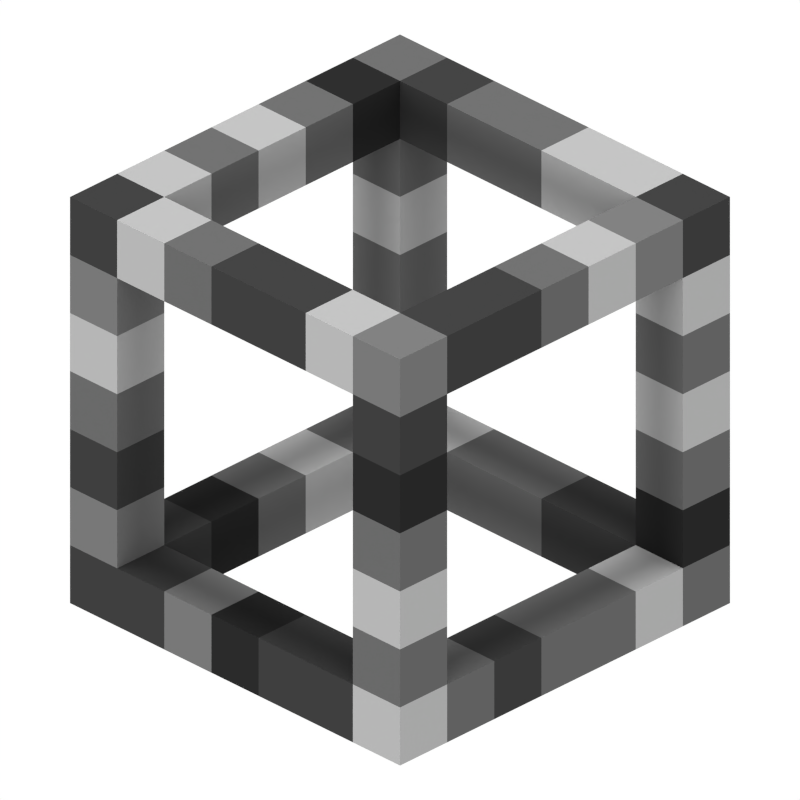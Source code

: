 # Source: bedrock_studio.blend  (saved by Blender 2.82.7; exported with 4.5.12 LTS)
import bpy
from mathutils import Matrix  # noqa: F401  (used for matrix-valued properties, if any)

bpy.ops.wm.read_factory_settings(use_empty=True)
scene = bpy.context.scene
scene.name = 'Scene'

# ---- collections
col_collection_1 = bpy.data.collections.new('Collection 1'); scene.collection.children.link(col_collection_1)

# ---- materials (node trees are filled in below, after node groups)
mat_bedrock_dark = bpy.data.materials.new('Bedrock.Dark')
mat_bedrock_dark.use_transparent_shadow = False
mat_bedrock_black = bpy.data.materials.new('Bedrock.Black')
mat_bedrock_black.use_transparent_shadow = False
mat_bedrock_lightgrey = bpy.data.materials.new('Bedrock.LightGrey')
mat_bedrock_lightgrey.use_transparent_shadow = False
mat_bedrock_grey = bpy.data.materials.new('Bedrock.Grey')
mat_bedrock_grey.use_transparent_shadow = False
mat_bedrock_grey.preview_render_type = 'CUBE'
mat_bedrock_light = bpy.data.materials.new('Bedrock.Light')
mat_bedrock_light.use_transparent_shadow = False

# ---- material node trees
mat_bedrock_dark.use_nodes = True; mat_bedrock_dark.node_tree.nodes.clear()
_N = mat_bedrock_dark.node_tree.nodes; _L = mat_bedrock_dark.node_tree.links
n0 = _N.new('ShaderNodeOutputMaterial'); n0.name = 'Material Output'; n0.location = (300, 300)
n1 = _N.new('ShaderNodeBsdfDiffuse'); n1.name = 'Diffuse BSDF'; n1.location = (10, 300)
n1.inputs[1].default_value = 0.5
n2 = _N.new('ShaderNodeRGB'); n2.name = 'RGB'; n2.location = (-280, 260)
n2.outputs[0].default_value = (0.0331, 0.0331, 0.0331, 1.0)
_L.new(n1.outputs[0], n0.inputs[0])
_L.new(n2.outputs[0], n1.inputs[0])
n0.is_active_output = True
mat_bedrock_black.use_nodes = True; mat_bedrock_black.node_tree.nodes.clear()
_N = mat_bedrock_black.node_tree.nodes; _L = mat_bedrock_black.node_tree.links
n0 = _N.new('ShaderNodeOutputMaterial'); n0.name = 'Material Output'; n0.location = (300, 300)
n1 = _N.new('ShaderNodeBsdfDiffuse'); n1.name = 'Diffuse BSDF'; n1.location = (10, 300)
n1.inputs[1].default_value = 0.5
n2 = _N.new('ShaderNodeRGB'); n2.name = 'RGB'; n2.location = (-280, 260)
n2.outputs[0].default_value = (0.016, 0.016, 0.016, 1.0)
_L.new(n1.outputs[0], n0.inputs[0])
_L.new(n2.outputs[0], n1.inputs[0])
n0.is_active_output = True
mat_bedrock_lightgrey.use_nodes = True; mat_bedrock_lightgrey.node_tree.nodes.clear()
_N = mat_bedrock_lightgrey.node_tree.nodes; _L = mat_bedrock_lightgrey.node_tree.links
n0 = _N.new('ShaderNodeOutputMaterial'); n0.name = 'Material Output'; n0.location = (300, 300)
n1 = _N.new('ShaderNodeBsdfDiffuse'); n1.name = 'Diffuse BSDF'; n1.location = (10, 300)
n1.inputs[1].default_value = 0.5
n2 = _N.new('ShaderNodeRGB'); n2.name = 'RGB'; n2.location = (-280, 260)
n2.outputs[0].default_value = (0.1248, 0.1248, 0.1248, 1.0)
_L.new(n1.outputs[0], n0.inputs[0])
_L.new(n2.outputs[0], n1.inputs[0])
n0.is_active_output = True
mat_bedrock_grey.use_nodes = True; mat_bedrock_grey.node_tree.nodes.clear()
_N = mat_bedrock_grey.node_tree.nodes; _L = mat_bedrock_grey.node_tree.links
n0 = _N.new('ShaderNodeOutputMaterial'); n0.name = 'Material Output'; n0.location = (300, 300)
n1 = _N.new('ShaderNodeBsdfDiffuse'); n1.name = 'Diffuse BSDF'; n1.location = (10, 300)
n1.inputs[1].default_value = 0.5
n2 = _N.new('ShaderNodeRGB'); n2.name = 'RGB'; n2.location = (-280, 260)
n2.outputs[0].default_value = (0.09531, 0.09531, 0.09531, 1.0)
_L.new(n1.outputs[0], n0.inputs[0])
_L.new(n2.outputs[0], n1.inputs[0])
n0.is_active_output = True
mat_bedrock_light.use_nodes = True; mat_bedrock_light.node_tree.nodes.clear()
_N = mat_bedrock_light.node_tree.nodes; _L = mat_bedrock_light.node_tree.links
n0 = _N.new('ShaderNodeOutputMaterial'); n0.name = 'Material Output'; n0.location = (300, 300)
n1 = _N.new('ShaderNodeBsdfDiffuse'); n1.name = 'Diffuse BSDF'; n1.location = (10, 300)
n1.inputs[1].default_value = 0.5
n2 = _N.new('ShaderNodeRGB'); n2.name = 'RGB'; n2.location = (-280, 260)
n2.outputs[0].default_value = (0.3095, 0.3095, 0.3095, 1.0)
_L.new(n1.outputs[0], n0.inputs[0])
_L.new(n2.outputs[0], n1.inputs[0])
n0.is_active_output = True

# ---- world
world_world = bpy.data.worlds.new('World'); scene.world = world_world
world_world.color = (1.0, 1.0, 1.0)
world_world.use_sun_shadow = False
world_world.sun_shadow_jitter_overblur = 0.0
world_world.cycles.sampling_method = 'NONE'
world_world.cycles.sample_map_resolution = 256

# ---- cameras
cam_camera = bpy.data.cameras.new('Camera')
cam_camera.type = 'ORTHO'
cam_camera.clip_end = 100.0
cam_camera.lens = 35.0
cam_camera.sensor_width = 512.0
cam_camera.sensor_height = 18.0
cam_camera.ortho_scale = 24.0
cam_camera.dof.focus_distance = 0.0
cam_camera.dof.aperture_fstop = 128.0

# ---- lights
light_suny = bpy.data.lights.new('SunY', 'SUN')
light_suny.transmission_factor = 0.0
light_suny.angle = 0.1993
light_suny.energy = 2.0
light_suny.shadow_buffer_clip_start = 0.5
light_suny.shadow_soft_size = 0.1
light_suny.shadow_cascade_max_distance = 1000.0
light_suny.cycles.use_multiple_importance_sampling = False
light_sunz = bpy.data.lights.new('SunZ', 'SUN')
light_sunz.transmission_factor = 0.0
light_sunz.angle = 0.1993
light_sunz.energy = 3.0
light_sunz.shadow_buffer_clip_start = 0.5
light_sunz.shadow_soft_size = 0.1
light_sunz.shadow_cascade_max_distance = 1000.0
light_sunz.cycles.use_multiple_importance_sampling = False
light_sunx = bpy.data.lights.new('SunX', 'SUN')
light_sunx.transmission_factor = 0.0
light_sunx.angle = 0.1993
light_sunx.energy = 1.0
light_sunx.shadow_buffer_clip_start = 0.5
light_sunx.shadow_soft_size = 0.1
light_sunx.shadow_cascade_max_distance = 1000.0
light_sunx.cycles.use_multiple_importance_sampling = False

# ---- meshes
me_block_dark = bpy.data.meshes.new('Block.Dark')
me_block_dark.from_pydata([(-1.0, -1.0, 0.0), (-1.0, -1.0, 2.0), (-1.0, 1.0, 0.0), (-1.0, 1.0, 2.0), (1.0, -1.0, 0.0), (1.0, -1.0, 2.0), (1.0, 1.0, 0.0), (1.0, 1.0, 2.0)], [], [(0, 1, 3, 2), (2, 3, 7, 6), (6, 7, 5, 4), (4, 5, 1, 0), (2, 6, 4, 0), (7, 3, 1, 5)])
_uv = me_block_dark.uv_layers.new(name='UVMap')
_uv.uv.foreach_set('vector', [1.0, 0.0, 1.0, 1.0, 0.0, 1.0, 0.0, 0.0, 1.0, 0.0, 1.0, 1.0, 0.0, 1.0, 0.0, 0.0, 1.0, 0.0, 1.0, 1.0, 0.0, 1.0, 0.0, 0.0, 1.0, 0.0, 1.0, 1.0, 0.0, 1.0, 0.0, 0.0, 1.0, 0.0, 1.0, 1.0, 0.0, 1.0, 0.0, 0.0, 1.0, 0.0, 1.0, 1.0, 0.0, 1.0, 0.0, 0.0])
me_block_dark.materials.append(mat_bedrock_dark)
me_block_dark.use_remesh_fix_poles = True
me_block_dark.use_remesh_preserve_attributes = False
me_block_dark.use_mirror_vertex_groups = False
me_block_dark.update()
me_block_black = bpy.data.meshes.new('Block.Black')
me_block_black.from_pydata([(-1.0, -1.0, 0.0), (-1.0, -1.0, 2.0), (-1.0, 1.0, 0.0), (-1.0, 1.0, 2.0), (1.0, -1.0, 0.0), (1.0, -1.0, 2.0), (1.0, 1.0, 0.0), (1.0, 1.0, 2.0)], [], [(0, 1, 3, 2), (2, 3, 7, 6), (6, 7, 5, 4), (4, 5, 1, 0), (2, 6, 4, 0), (7, 3, 1, 5)])
_uv = me_block_black.uv_layers.new(name='UVMap')
_uv.uv.foreach_set('vector', [1.0, 0.0, 1.0, 1.0, 0.0, 1.0, 0.0, 0.0, 1.0, 0.0, 1.0, 1.0, 0.0, 1.0, 0.0, 0.0, 1.0, 0.0, 1.0, 1.0, 0.0, 1.0, 0.0, 0.0, 1.0, 0.0, 1.0, 1.0, 0.0, 1.0, 0.0, 0.0, 1.0, 0.0, 1.0, 1.0, 0.0, 1.0, 0.0, 0.0, 1.0, 0.0, 1.0, 1.0, 0.0, 1.0, 0.0, 0.0])
me_block_black.materials.append(mat_bedrock_black)
me_block_black.use_remesh_fix_poles = True
me_block_black.use_remesh_preserve_attributes = False
me_block_black.use_mirror_vertex_groups = False
me_block_black.update()
me_block_lightgrey = bpy.data.meshes.new('Block.LightGrey')
me_block_lightgrey.from_pydata([(-1.0, -1.0, 0.0), (-1.0, -1.0, 2.0), (-1.0, 1.0, 0.0), (-1.0, 1.0, 2.0), (1.0, -1.0, 0.0), (1.0, -1.0, 2.0), (1.0, 1.0, 0.0), (1.0, 1.0, 2.0)], [], [(0, 1, 3, 2), (2, 3, 7, 6), (6, 7, 5, 4), (4, 5, 1, 0), (2, 6, 4, 0), (7, 3, 1, 5)])
_uv = me_block_lightgrey.uv_layers.new(name='UVMap')
_uv.uv.foreach_set('vector', [1.0, 0.0, 1.0, 1.0, 0.0, 1.0, 0.0, 0.0, 1.0, 0.0, 1.0, 1.0, 0.0, 1.0, 0.0, 0.0, 1.0, 0.0, 1.0, 1.0, 0.0, 1.0, 0.0, 0.0, 1.0, 0.0, 1.0, 1.0, 0.0, 1.0, 0.0, 0.0, 1.0, 0.0, 1.0, 1.0, 0.0, 1.0, 0.0, 0.0, 1.0, 0.0, 1.0, 1.0, 0.0, 1.0, 0.0, 0.0])
me_block_lightgrey.materials.append(mat_bedrock_lightgrey)
me_block_lightgrey.use_remesh_fix_poles = True
me_block_lightgrey.use_remesh_preserve_attributes = False
me_block_lightgrey.use_mirror_vertex_groups = False
me_block_lightgrey.update()
me_block_grey = bpy.data.meshes.new('Block.Grey')
me_block_grey.from_pydata([(-1.0, -1.0, 0.0), (-1.0, -1.0, 2.0), (-1.0, 1.0, 0.0), (-1.0, 1.0, 2.0), (1.0, -1.0, 0.0), (1.0, -1.0, 2.0), (1.0, 1.0, 0.0), (1.0, 1.0, 2.0)], [], [(0, 1, 3, 2), (2, 3, 7, 6), (6, 7, 5, 4), (4, 5, 1, 0), (2, 6, 4, 0), (7, 3, 1, 5)])
_uv = me_block_grey.uv_layers.new(name='UVMap')
_uv.uv.foreach_set('vector', [1.0, 0.0, 1.0, 1.0, 0.0, 1.0, 0.0, 0.0, 1.0, 0.0, 1.0, 1.0, 0.0, 1.0, 0.0, 0.0, 1.0, 0.0, 1.0, 1.0, 0.0, 1.0, 0.0, 0.0, 1.0, 0.0, 1.0, 1.0, 0.0, 1.0, 0.0, 0.0, 1.0, 0.0, 1.0, 1.0, 0.0, 1.0, 0.0, 0.0, 1.0, 0.0, 1.0, 1.0, 0.0, 1.0, 0.0, 0.0])
me_block_grey.materials.append(mat_bedrock_grey)
me_block_grey.use_remesh_fix_poles = True
me_block_grey.use_remesh_preserve_attributes = False
me_block_grey.use_mirror_vertex_groups = False
me_block_grey.update()
me_block_light = bpy.data.meshes.new('Block.Light')
me_block_light.from_pydata([(-1.0, -1.0, 0.0), (-1.0, -1.0, 2.0), (-1.0, 1.0, 0.0), (-1.0, 1.0, 2.0), (1.0, -1.0, 0.0), (1.0, -1.0, 2.0), (1.0, 1.0, 0.0), (1.0, 1.0, 2.0)], [], [(0, 1, 3, 2), (2, 3, 7, 6), (6, 7, 5, 4), (4, 5, 1, 0), (2, 6, 4, 0), (7, 3, 1, 5)])
_uv = me_block_light.uv_layers.new(name='UVMap')
_uv.uv.foreach_set('vector', [1.0, 0.0, 1.0, 1.0, 0.0, 1.0, 0.0, 0.0, 1.0, 0.0, 1.0, 1.0, 0.0, 1.0, 0.0, 0.0, 1.0, 0.0, 1.0, 1.0, 0.0, 1.0, 0.0, 0.0, 1.0, 0.0, 1.0, 1.0, 0.0, 1.0, 0.0, 0.0, 1.0, 0.0, 1.0, 1.0, 0.0, 1.0, 0.0, 0.0, 1.0, 0.0, 1.0, 1.0, 0.0, 1.0, 0.0, 0.0])
me_block_light.materials.append(mat_bedrock_light)
me_block_light.use_remesh_fix_poles = True
me_block_light.use_remesh_preserve_attributes = False
me_block_light.use_mirror_vertex_groups = False
me_block_light.update()

# ---- objects
ob_cube_001 = bpy.data.objects.new('Cube.001', me_block_dark)
ob_cube_002 = bpy.data.objects.new('Cube.002', me_block_dark)
ob_cube_003 = bpy.data.objects.new('Cube.003', me_block_black)
ob_cube_004 = bpy.data.objects.new('Cube.004', me_block_lightgrey)
ob_cube_005 = bpy.data.objects.new('Cube.005', me_block_dark)
ob_cube_018 = bpy.data.objects.new('Cube.018', me_block_dark)
ob_cube_017 = bpy.data.objects.new('Cube.017', me_block_dark)
ob_cube_016 = bpy.data.objects.new('Cube.016', me_block_grey)
ob_cube_015 = bpy.data.objects.new('Cube.015', me_block_grey)
ob_cube_014 = bpy.data.objects.new('Cube.014', me_block_light)
ob_cube_051 = bpy.data.objects.new('Cube.051', me_block_light)
ob_cube_050 = bpy.data.objects.new('Cube.050', me_block_dark)
ob_cube_049 = bpy.data.objects.new('Cube.049', me_block_dark)
ob_cube_048 = bpy.data.objects.new('Cube.048', me_block_grey)
ob_cube_047 = bpy.data.objects.new('Cube.047', me_block_light)
ob_cube_038 = bpy.data.objects.new('Cube.038', me_block_dark)
ob_cube_037 = bpy.data.objects.new('Cube.037', me_block_grey)
ob_cube_036 = bpy.data.objects.new('Cube.036', me_block_grey)
ob_cube_035 = bpy.data.objects.new('Cube.035', me_block_light)
ob_cube_034 = bpy.data.objects.new('Cube.034', me_block_light)
ob_cube_067 = bpy.data.objects.new('Cube.067', me_block_light)
ob_cube_066 = bpy.data.objects.new('Cube.066', me_block_grey)
ob_cube_065 = bpy.data.objects.new('Cube.065', me_block_dark)
ob_cube_064 = bpy.data.objects.new('Cube.064', me_block_grey)
ob_cube_063 = bpy.data.objects.new('Cube.063', me_block_grey)
ob_cube_062 = bpy.data.objects.new('Cube.062', me_block_light)
ob_cube_061 = bpy.data.objects.new('Cube.061', me_block_grey)
ob_cube_060 = bpy.data.objects.new('Cube.060', me_block_grey)
ob_cube_059 = bpy.data.objects.new('Cube.059', me_block_light)
ob_cube_058 = bpy.data.objects.new('Cube.058', me_block_grey)
ob_cube_046 = bpy.data.objects.new('Cube.046', me_block_black)
ob_cube_039 = bpy.data.objects.new('Cube.039', me_block_dark)
ob_cube_033 = bpy.data.objects.new('Cube.033', me_block_dark)
ob_cube_032 = bpy.data.objects.new('Cube.032', me_block_lightgrey)
ob_cube_031 = bpy.data.objects.new('Cube.031', me_block_light)
ob_cube_030 = bpy.data.objects.new('Cube.030', me_block_grey)
ob_cube_029 = bpy.data.objects.new('Cube.029', me_block_dark)
ob_cube_023 = bpy.data.objects.new('Cube.023', me_block_dark)
ob_cube_022 = bpy.data.objects.new('Cube.022', me_block_lightgrey)
ob_cube_021 = bpy.data.objects.new('Cube.021', me_block_light)
ob_cube_020 = bpy.data.objects.new('Cube.020', me_block_grey)
ob_cube_019 = bpy.data.objects.new('Cube.019', me_block_light)
ob_cube_013 = bpy.data.objects.new('Cube.013', me_block_grey)
ob_cube_006 = bpy.data.objects.new('Cube.006', me_block_black)
ob_cube_091 = bpy.data.objects.new('Cube.091', me_block_dark)
ob_cube_090 = bpy.data.objects.new('Cube.090', me_block_dark)
ob_cube_089 = bpy.data.objects.new('Cube.089', me_block_lightgrey)
ob_cube_088 = bpy.data.objects.new('Cube.088', me_block_light)
ob_cube_087 = bpy.data.objects.new('Cube.087', me_block_grey)
ob_cube_086 = bpy.data.objects.new('Cube.086', me_block_dark)
ob_cube_085 = bpy.data.objects.new('Cube.085', me_block_lightgrey)
ob_cube_084 = bpy.data.objects.new('Cube.084', me_block_black)
ob_cube_083 = bpy.data.objects.new('Cube.083', me_block_dark)
ob_cube_082 = bpy.data.objects.new('Cube.082', me_block_light)
ob_cube_081 = bpy.data.objects.new('Cube.081', me_block_grey)
ob_cube_080 = bpy.data.objects.new('Cube.080', me_block_light)
ob_cube_079 = bpy.data.objects.new('Cube.079', me_block_grey)
ob_cube_078 = bpy.data.objects.new('Cube.078', me_block_black)
ob_cube_077 = bpy.data.objects.new('Cube.077', me_block_grey)
ob_cube_076 = bpy.data.objects.new('Cube.076', me_block_light)
ob_cube_075 = bpy.data.objects.new('Cube.075', me_block_grey)
ob_cube_074 = bpy.data.objects.new('Cube.074', me_block_grey)
ob_cube_073 = bpy.data.objects.new('Cube.073', me_block_grey)
ob_cube_072 = bpy.data.objects.new('Cube.072', me_block_light)
ob_cube_071 = bpy.data.objects.new('Cube.071', me_block_grey)
ob_cube_070 = bpy.data.objects.new('Cube.070', me_block_dark)
ob_cube_069 = bpy.data.objects.new('Cube.069', me_block_grey)
ob_cube_068 = bpy.data.objects.new('Cube.068', me_block_light)
ob_camera = bpy.data.objects.new('Camera', cam_camera)
ob_suny = bpy.data.objects.new('SunY', light_suny)
ob_sunz = bpy.data.objects.new('SunZ', light_sunz)
ob_sunx = bpy.data.objects.new('SunX', light_sunx)

# ---- transforms, parenting, visibility, modifiers, constraints
ob_cube_001.location = (-2.0, 0.0, 0.0)
ob_cube_001.lineart.crease_threshold = 0.0
ob_cube_002.location = (-4.0, 0.0, 0.0)
ob_cube_002.lineart.crease_threshold = 0.0
ob_cube_003.location = (-6.0, 0.0, 0.0)
ob_cube_003.lineart.crease_threshold = 0.0
ob_cube_004.location = (-8.0, 0.0, 0.0)
ob_cube_004.lineart.crease_threshold = 0.0
ob_cube_005.location = (-10.0, 0.0, 0.0)
ob_cube_005.lineart.crease_threshold = 0.0
ob_cube_018.location = (-2.0, 12.0, 0.0)
ob_cube_018.lineart.crease_threshold = 0.0
ob_cube_017.location = (-4.0, 12.0, 0.0)
ob_cube_017.lineart.crease_threshold = 0.0
ob_cube_016.location = (-6.0, 12.0, 0.0)
ob_cube_016.lineart.crease_threshold = 0.0
ob_cube_015.location = (-8.0, 12.0, 0.0)
ob_cube_015.lineart.crease_threshold = 0.0
ob_cube_014.location = (-10.0, 12.0, 0.0)
ob_cube_014.lineart.crease_threshold = 0.0
ob_cube_051.location = (-2.0, 0.0, 12.0)
ob_cube_051.lineart.crease_threshold = 0.0
ob_cube_050.location = (-4.0, 0.0, 12.0)
ob_cube_050.lineart.crease_threshold = 0.0
ob_cube_049.location = (-6.0, 0.0, 12.0)
ob_cube_049.lineart.crease_threshold = 0.0
ob_cube_048.location = (-8.0, 0.0, 12.0)
ob_cube_048.lineart.crease_threshold = 0.0
ob_cube_047.location = (-10.0, 0.0, 12.0)
ob_cube_047.lineart.crease_threshold = 0.0
ob_cube_038.location = (-10.0, 12.0, 12.0)
ob_cube_038.lineart.crease_threshold = 0.0
ob_cube_037.location = (-8.0, 12.0, 12.0)
ob_cube_037.lineart.crease_threshold = 0.0
ob_cube_036.location = (-6.0, 12.0, 12.0)
ob_cube_036.lineart.crease_threshold = 0.0
ob_cube_035.location = (-4.0, 12.0, 12.0)
ob_cube_035.lineart.crease_threshold = 0.0
ob_cube_034.location = (-2.0, 12.0, 12.0)
ob_cube_034.lineart.crease_threshold = 0.0
ob_cube_067.location = (0.0, 0.0, 0.0)
ob_cube_067.lineart.crease_threshold = 0.0
ob_cube_066.location = (0.0, 2.0, 0.0)
ob_cube_066.lineart.crease_threshold = 0.0
ob_cube_065.location = (0.0, 4.0, 0.0)
ob_cube_065.lineart.crease_threshold = 0.0
ob_cube_064.location = (0.0, 6.0, 0.0)
ob_cube_064.lineart.crease_threshold = 0.0
ob_cube_063.location = (0.0, 8.0, 0.0)
ob_cube_063.lineart.crease_threshold = 0.0
ob_cube_062.location = (0.0, 10.0, 0.0)
ob_cube_062.lineart.crease_threshold = 0.0
ob_cube_061.location = (0.0, 12.0, 0.0)
ob_cube_061.lineart.crease_threshold = 0.0
ob_cube_060.location = (0.0, 0.0, 2.0)
ob_cube_060.lineart.crease_threshold = 0.0
ob_cube_059.location = (0.0, 0.0, 4.0)
ob_cube_059.lineart.crease_threshold = 0.0
ob_cube_058.location = (0.0, 0.0, 6.0)
ob_cube_058.lineart.crease_threshold = 0.0
ob_cube_046.location = (0.0, 0.0, 8.0)
ob_cube_046.lineart.crease_threshold = 0.0
ob_cube_039.location = (0.0, 0.0, 10.0)
ob_cube_039.lineart.crease_threshold = 0.0
ob_cube_033.location = (0.0, 12.0, 12.0)
ob_cube_033.lineart.crease_threshold = 0.0
ob_cube_032.location = (0.0, 10.0, 12.0)
ob_cube_032.lineart.crease_threshold = 0.0
ob_cube_031.location = (0.0, 8.0, 12.0)
ob_cube_031.lineart.crease_threshold = 0.0
ob_cube_030.location = (0.0, 6.0, 12.0)
ob_cube_030.lineart.crease_threshold = 0.0
ob_cube_029.location = (0.0, 4.0, 12.0)
ob_cube_029.lineart.crease_threshold = 0.0
ob_cube_023.location = (0.0, 2.0, 12.0)
ob_cube_023.lineart.crease_threshold = 0.0
ob_cube_022.location = (0.0, 0.0, 12.0)
ob_cube_022.lineart.crease_threshold = 0.0
ob_cube_021.location = (0.0, 12.0, 10.0)
ob_cube_021.lineart.crease_threshold = 0.0
ob_cube_020.location = (0.0, 12.0, 8.0)
ob_cube_020.lineart.crease_threshold = 0.0
ob_cube_019.location = (0.0, 12.0, 6.0)
ob_cube_019.lineart.crease_threshold = 0.0
ob_cube_013.location = (0.0, 12.0, 4.0)
ob_cube_013.lineart.crease_threshold = 0.0
ob_cube_006.location = (0.0, 12.0, 2.0)
ob_cube_006.lineart.crease_threshold = 0.0
ob_cube_091.location = (-12.0, 3.0, 1.0)
ob_cube_091.rotation_euler = (1.571, -0.0, 0.0)
ob_cube_091.lineart.crease_threshold = 0.0
ob_cube_090.location = (-12.0, 1.0, 13.0)
ob_cube_090.rotation_euler = (1.571, -0.0, 0.0)
ob_cube_090.lineart.crease_threshold = 0.0
ob_cube_089.location = (-12.0, 1.0, 11.0)
ob_cube_089.rotation_euler = (1.571, -0.0, 0.0)
ob_cube_089.lineart.crease_threshold = 0.0
ob_cube_088.location = (-12.0, 1.0, 9.0)
ob_cube_088.rotation_euler = (1.571, -0.0, 0.0)
ob_cube_088.lineart.crease_threshold = 0.0
ob_cube_087.location = (-12.0, 1.0, 7.0)
ob_cube_087.rotation_euler = (1.571, -0.0, 0.0)
ob_cube_087.lineart.crease_threshold = 0.0
ob_cube_086.location = (-12.0, 1.0, 5.0)
ob_cube_086.rotation_euler = (1.571, -0.0, 0.0)
ob_cube_086.lineart.crease_threshold = 0.0
ob_cube_085.location = (-12.0, 1.0, 3.0)
ob_cube_085.rotation_euler = (1.571, -0.0, 0.0)
ob_cube_085.lineart.crease_threshold = 0.0
ob_cube_084.location = (-12.0, 5.0, 1.0)
ob_cube_084.rotation_euler = (1.571, -0.0, 0.0)
ob_cube_084.lineart.crease_threshold = 0.0
ob_cube_083.location = (-12.0, 1.0, 1.0)
ob_cube_083.rotation_euler = (1.571, -0.0, 0.0)
ob_cube_083.lineart.crease_threshold = 0.0
ob_cube_082.location = (-12.0, 3.0, 13.0)
ob_cube_082.rotation_euler = (1.571, -0.0, 0.0)
ob_cube_082.lineart.crease_threshold = 0.0
ob_cube_081.location = (-12.0, 5.0, 13.0)
ob_cube_081.rotation_euler = (1.571, -0.0, 0.0)
ob_cube_081.lineart.crease_threshold = 0.0
ob_cube_080.location = (-12.0, 7.0, 13.0)
ob_cube_080.rotation_euler = (1.571, -0.0, 0.0)
ob_cube_080.lineart.crease_threshold = 0.0
ob_cube_079.location = (-12.0, 9.0, 13.0)
ob_cube_079.rotation_euler = (1.571, -0.0, 0.0)
ob_cube_079.lineart.crease_threshold = 0.0
ob_cube_078.location = (-12.0, 11.0, 13.0)
ob_cube_078.rotation_euler = (1.571, -0.0, 0.0)
ob_cube_078.lineart.crease_threshold = 0.0
ob_cube_077.location = (-12.0, 7.0, 1.0)
ob_cube_077.rotation_euler = (1.571, -0.0, 0.0)
ob_cube_077.lineart.crease_threshold = 0.0
ob_cube_076.location = (-12.0, 9.0, 1.0)
ob_cube_076.rotation_euler = (1.571, -0.0, 0.0)
ob_cube_076.lineart.crease_threshold = 0.0
ob_cube_075.location = (-12.0, 11.0, 1.0)
ob_cube_075.rotation_euler = (1.571, -0.0, 0.0)
ob_cube_075.lineart.crease_threshold = 0.0
ob_cube_074.location = (-12.0, 13.0, 13.0)
ob_cube_074.rotation_euler = (1.571, -0.0, 0.0)
ob_cube_074.lineart.crease_threshold = 0.0
ob_cube_073.location = (-12.0, 13.0, 11.0)
ob_cube_073.rotation_euler = (1.571, -0.0, 0.0)
ob_cube_073.lineart.crease_threshold = 0.0
ob_cube_072.location = (-12.0, 13.0, 9.0)
ob_cube_072.rotation_euler = (1.571, -0.0, 0.0)
ob_cube_072.lineart.crease_threshold = 0.0
ob_cube_071.location = (-12.0, 13.0, 7.0)
ob_cube_071.rotation_euler = (1.571, -0.0, 0.0)
ob_cube_071.lineart.crease_threshold = 0.0
ob_cube_070.location = (-12.0, 13.0, 5.0)
ob_cube_070.rotation_euler = (1.571, -0.0, 0.0)
ob_cube_070.lineart.crease_threshold = 0.0
ob_cube_069.location = (-12.0, 13.0, 3.0)
ob_cube_069.rotation_euler = (1.571, -0.0, 0.0)
ob_cube_069.lineart.crease_threshold = 0.0
ob_cube_068.location = (-12.0, 13.0, 1.0)
ob_cube_068.rotation_euler = (1.571, -0.0, 0.0)
ob_cube_068.lineart.crease_threshold = 0.0
ob_camera.location = (20.0, -20.0, 27.8)
ob_camera.rotation_euler = (1.056, 0.0, 0.7854)
ob_camera.scale = (3.35, 1.6, 1.6)
ob_camera.lock_rotations_4d = False
ob_camera.empty_display_type = 'ARROWS'
ob_camera.color = (0.0, 0.0, 0.0, 0.0)
ob_camera.show_axis = True
ob_camera.lineart.crease_threshold = 0.0
ob_suny.location = (10.0, 10.0, 10.0)
ob_suny.rotation_euler = (1.571, 0.0, 0.0)
ob_suny.lineart.crease_threshold = 0.0
ob_sunz.location = (10.0, 10.0, 10.0)
ob_sunz.lineart.crease_threshold = 0.0
ob_sunx.location = (10.0, 10.0, 10.0)
ob_sunx.rotation_euler = (0.0, 1.571, 0.0)
ob_sunx.lineart.crease_threshold = 0.0

# ---- collection membership
scene.collection.objects.link(ob_cube_001)
scene.collection.objects.link(ob_cube_002)
scene.collection.objects.link(ob_cube_003)
scene.collection.objects.link(ob_cube_004)
scene.collection.objects.link(ob_cube_005)
scene.collection.objects.link(ob_cube_018)
scene.collection.objects.link(ob_cube_017)
scene.collection.objects.link(ob_cube_016)
scene.collection.objects.link(ob_cube_015)
scene.collection.objects.link(ob_cube_014)
scene.collection.objects.link(ob_cube_051)
scene.collection.objects.link(ob_cube_050)
scene.collection.objects.link(ob_cube_049)
scene.collection.objects.link(ob_cube_048)
scene.collection.objects.link(ob_cube_047)
scene.collection.objects.link(ob_cube_038)
scene.collection.objects.link(ob_cube_037)
scene.collection.objects.link(ob_cube_036)
scene.collection.objects.link(ob_cube_035)
scene.collection.objects.link(ob_cube_034)
scene.collection.objects.link(ob_cube_067)
scene.collection.objects.link(ob_cube_066)
scene.collection.objects.link(ob_cube_065)
scene.collection.objects.link(ob_cube_064)
scene.collection.objects.link(ob_cube_063)
scene.collection.objects.link(ob_cube_062)
scene.collection.objects.link(ob_cube_061)
scene.collection.objects.link(ob_cube_060)
scene.collection.objects.link(ob_cube_059)
scene.collection.objects.link(ob_cube_058)
scene.collection.objects.link(ob_cube_046)
scene.collection.objects.link(ob_cube_039)
scene.collection.objects.link(ob_cube_033)
scene.collection.objects.link(ob_cube_032)
scene.collection.objects.link(ob_cube_031)
scene.collection.objects.link(ob_cube_030)
scene.collection.objects.link(ob_cube_029)
scene.collection.objects.link(ob_cube_023)
scene.collection.objects.link(ob_cube_022)
scene.collection.objects.link(ob_cube_021)
scene.collection.objects.link(ob_cube_020)
scene.collection.objects.link(ob_cube_019)
scene.collection.objects.link(ob_cube_013)
scene.collection.objects.link(ob_cube_006)
scene.collection.objects.link(ob_cube_091)
scene.collection.objects.link(ob_cube_090)
scene.collection.objects.link(ob_cube_089)
scene.collection.objects.link(ob_cube_088)
scene.collection.objects.link(ob_cube_087)
scene.collection.objects.link(ob_cube_086)
scene.collection.objects.link(ob_cube_085)
scene.collection.objects.link(ob_cube_084)
scene.collection.objects.link(ob_cube_083)
scene.collection.objects.link(ob_cube_082)
scene.collection.objects.link(ob_cube_081)
scene.collection.objects.link(ob_cube_080)
scene.collection.objects.link(ob_cube_079)
scene.collection.objects.link(ob_cube_078)
scene.collection.objects.link(ob_cube_077)
scene.collection.objects.link(ob_cube_076)
scene.collection.objects.link(ob_cube_075)
scene.collection.objects.link(ob_cube_074)
scene.collection.objects.link(ob_cube_073)
scene.collection.objects.link(ob_cube_072)
scene.collection.objects.link(ob_cube_071)
scene.collection.objects.link(ob_cube_070)
scene.collection.objects.link(ob_cube_069)
scene.collection.objects.link(ob_cube_068)
col_collection_1.objects.link(ob_camera)
col_collection_1.objects.link(ob_suny)
col_collection_1.objects.link(ob_sunz)
col_collection_1.objects.link(ob_sunx)

# ---- scene / render settings (as saved in the file)
scene.camera = ob_camera
scene.frame_start = 1; scene.frame_end = 1; scene.frame_set(0)
scene.render.engine = 'BLENDER_EEVEE_NEXT'
scene.render.image_settings.compression = 90
scene.render.resolution_x = 1024
scene.render.resolution_y = 1024
scene.render.dither_intensity = 0.0
scene.render.film_transparent = True
scene.render.bake_margin = 0
scene.cycles.use_denoising = False
scene.cycles.samples = 10
scene.cycles.sampling_pattern = 'TABULATED_SOBOL'
scene.cycles.light_sampling_threshold = 0.0
scene.cycles.use_adaptive_sampling = False
scene.cycles.use_light_tree = False
scene.cycles.blur_glossy = 0.0
scene.cycles.volume_bounces = 1
scene.cycles.pixel_filter_type = 'GAUSSIAN'
scene.cycles.sample_clamp_indirect = 0.0
scene.view_settings.view_transform = 'Standard'
bpy.context.view_layer.update()
